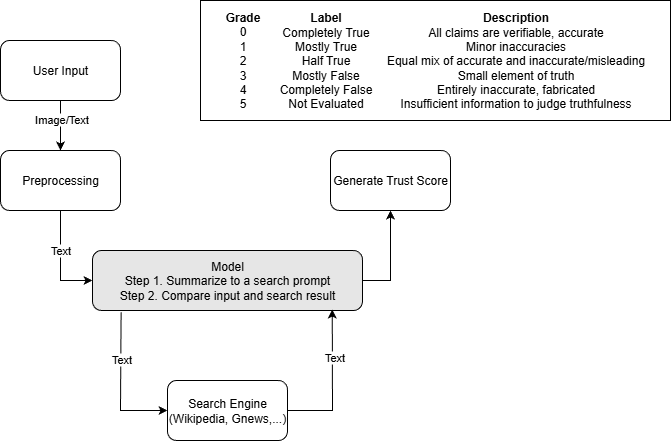

The diagram above was exported from draw.io. Its source (the exported page's mxGraphModel, read from the mxfile embedded in the PNG):
<mxGraphModel dx="1011" dy="565" grid="1" gridSize="10" guides="1" tooltips="1" connect="1" arrows="1" fold="1" page="1" pageScale="1" pageWidth="850" pageHeight="1100" math="0" shadow="0">
  <root>
    <mxCell id="0" />
    <mxCell id="1" parent="0" />
    <mxCell id="wRdrlY_hWyS6U94Rwrcz-45" value="" style="rounded=0;whiteSpace=wrap;html=1;" vertex="1" parent="1">
      <mxGeometry x="320" y="100" width="470" height="120" as="geometry" />
    </mxCell>
    <mxCell id="wRdrlY_hWyS6U94Rwrcz-1" value="User Input" style="rounded=1;whiteSpace=wrap;html=1;" vertex="1" parent="1">
      <mxGeometry x="120" y="140" width="120" height="60" as="geometry" />
    </mxCell>
    <mxCell id="wRdrlY_hWyS6U94Rwrcz-2" value="" style="endArrow=classic;html=1;rounded=0;exitX=0.5;exitY=1;exitDx=0;exitDy=0;" edge="1" parent="1" source="wRdrlY_hWyS6U94Rwrcz-1" target="wRdrlY_hWyS6U94Rwrcz-3">
      <mxGeometry width="50" height="50" relative="1" as="geometry">
        <mxPoint x="140" y="260" as="sourcePoint" />
        <mxPoint x="180" y="260" as="targetPoint" />
      </mxGeometry>
    </mxCell>
    <mxCell id="wRdrlY_hWyS6U94Rwrcz-4" value="Image/Text" style="edgeLabel;html=1;align=center;verticalAlign=middle;resizable=0;points=[];" vertex="1" connectable="0" parent="wRdrlY_hWyS6U94Rwrcz-2">
      <mxGeometry x="-0.2778" y="1" relative="1" as="geometry">
        <mxPoint as="offset" />
      </mxGeometry>
    </mxCell>
    <mxCell id="wRdrlY_hWyS6U94Rwrcz-6" style="edgeStyle=orthogonalEdgeStyle;rounded=0;orthogonalLoop=1;jettySize=auto;html=1;exitX=0.5;exitY=1;exitDx=0;exitDy=0;entryX=0;entryY=0.5;entryDx=0;entryDy=0;" edge="1" parent="1" source="wRdrlY_hWyS6U94Rwrcz-3" target="wRdrlY_hWyS6U94Rwrcz-5">
      <mxGeometry relative="1" as="geometry">
        <mxPoint x="180" y="390" as="targetPoint" />
        <Array as="points">
          <mxPoint x="180" y="380" />
        </Array>
      </mxGeometry>
    </mxCell>
    <mxCell id="wRdrlY_hWyS6U94Rwrcz-7" value="Text" style="edgeLabel;html=1;align=center;verticalAlign=middle;resizable=0;points=[];" vertex="1" connectable="0" parent="wRdrlY_hWyS6U94Rwrcz-6">
      <mxGeometry x="-0.125" y="-2" relative="1" as="geometry">
        <mxPoint x="2" y="-5" as="offset" />
      </mxGeometry>
    </mxCell>
    <mxCell id="wRdrlY_hWyS6U94Rwrcz-3" value="Preprocessing" style="rounded=1;whiteSpace=wrap;html=1;" vertex="1" parent="1">
      <mxGeometry x="120" y="250" width="120" height="60" as="geometry" />
    </mxCell>
    <mxCell id="wRdrlY_hWyS6U94Rwrcz-5" value="Model&lt;div&gt;Step 1. Summarize to a search prompt&lt;/div&gt;&lt;div&gt;Step 2. Compare input and search result&lt;/div&gt;" style="rounded=1;whiteSpace=wrap;html=1;fillColor=#E6E6E6;" vertex="1" parent="1">
      <mxGeometry x="211.99" y="350" width="270" height="60" as="geometry" />
    </mxCell>
    <mxCell id="wRdrlY_hWyS6U94Rwrcz-10" value="Search Engine&lt;br&gt;(Wikipedia, Gnews,...)" style="rounded=1;whiteSpace=wrap;html=1;" vertex="1" parent="1">
      <mxGeometry x="286.99" y="480" width="120" height="60" as="geometry" />
    </mxCell>
    <mxCell id="wRdrlY_hWyS6U94Rwrcz-15" value="Generate Trust Score" style="rounded=1;whiteSpace=wrap;html=1;" vertex="1" parent="1">
      <mxGeometry x="450" y="250" width="120" height="60" as="geometry" />
    </mxCell>
    <mxCell id="wRdrlY_hWyS6U94Rwrcz-19" value="" style="endArrow=classic;html=1;rounded=0;entryX=0;entryY=0.5;entryDx=0;entryDy=0;exitX=0.106;exitY=1.03;exitDx=0;exitDy=0;exitPerimeter=0;" edge="1" parent="1" source="wRdrlY_hWyS6U94Rwrcz-5" target="wRdrlY_hWyS6U94Rwrcz-10">
      <mxGeometry width="50" height="50" relative="1" as="geometry">
        <mxPoint x="239.99" y="420" as="sourcePoint" />
        <mxPoint x="231.99" y="440" as="targetPoint" />
        <Array as="points">
          <mxPoint x="239.99" y="510" />
        </Array>
      </mxGeometry>
    </mxCell>
    <mxCell id="wRdrlY_hWyS6U94Rwrcz-22" value="Text" style="edgeLabel;html=1;align=center;verticalAlign=middle;resizable=0;points=[];" vertex="1" connectable="0" parent="wRdrlY_hWyS6U94Rwrcz-19">
      <mxGeometry x="-0.3616" relative="1" as="geometry">
        <mxPoint as="offset" />
      </mxGeometry>
    </mxCell>
    <mxCell id="wRdrlY_hWyS6U94Rwrcz-20" value="" style="endArrow=classic;html=1;rounded=0;entryX=0.888;entryY=0.983;entryDx=0;entryDy=0;entryPerimeter=0;" edge="1" parent="1" target="wRdrlY_hWyS6U94Rwrcz-5">
      <mxGeometry width="50" height="50" relative="1" as="geometry">
        <mxPoint x="406.99" y="510" as="sourcePoint" />
        <mxPoint x="456.99" y="460" as="targetPoint" />
        <Array as="points">
          <mxPoint x="451.99" y="510" />
        </Array>
      </mxGeometry>
    </mxCell>
    <mxCell id="wRdrlY_hWyS6U94Rwrcz-23" value="Text" style="edgeLabel;html=1;align=center;verticalAlign=middle;resizable=0;points=[];" vertex="1" connectable="0" parent="wRdrlY_hWyS6U94Rwrcz-20">
      <mxGeometry x="0.3422" y="-2" relative="1" as="geometry">
        <mxPoint as="offset" />
      </mxGeometry>
    </mxCell>
    <mxCell id="wRdrlY_hWyS6U94Rwrcz-21" value="" style="endArrow=classic;html=1;rounded=0;entryX=0.5;entryY=1;entryDx=0;entryDy=0;" edge="1" parent="1" target="wRdrlY_hWyS6U94Rwrcz-15">
      <mxGeometry width="50" height="50" relative="1" as="geometry">
        <mxPoint x="481.99" y="380" as="sourcePoint" />
        <mxPoint x="531.99" y="330" as="targetPoint" />
        <Array as="points">
          <mxPoint x="510" y="380" />
        </Array>
      </mxGeometry>
    </mxCell>
    <mxCell id="wRdrlY_hWyS6U94Rwrcz-42" value="&lt;b&gt;Grade&lt;/b&gt;&lt;div&gt;0&lt;/div&gt;&lt;div&gt;1&lt;/div&gt;&lt;div&gt;2&lt;/div&gt;&lt;div&gt;3&lt;/div&gt;&lt;div&gt;4&lt;/div&gt;&lt;div&gt;5&lt;/div&gt;&lt;div&gt;&lt;br&gt;&lt;/div&gt;" style="text;html=1;align=center;verticalAlign=middle;resizable=0;points=[];autosize=1;strokeColor=none;fillColor=none;" vertex="1" parent="1">
      <mxGeometry x="331.99" y="102" width="60" height="130" as="geometry" />
    </mxCell>
    <mxCell id="wRdrlY_hWyS6U94Rwrcz-43" value="&lt;b&gt;Label&lt;/b&gt;&lt;div&gt;Completely True&lt;/div&gt;&lt;div&gt;Mostly True&lt;/div&gt;&lt;div&gt;Half True&lt;/div&gt;&lt;div&gt;Mostly False&lt;/div&gt;&lt;div&gt;Completely False&lt;/div&gt;&lt;div&gt;Not Evaluated&lt;/div&gt;" style="text;html=1;align=center;verticalAlign=middle;resizable=0;points=[];autosize=1;strokeColor=none;fillColor=none;" vertex="1" parent="1">
      <mxGeometry x="385" y="105" width="120" height="110" as="geometry" />
    </mxCell>
    <mxCell id="wRdrlY_hWyS6U94Rwrcz-44" value="&lt;b&gt;Description&lt;/b&gt;&lt;div&gt;All claims are verifiable, accurate&lt;/div&gt;&lt;div&gt;Minor inaccuracies&lt;/div&gt;&lt;div&gt;Equal mix of accurate and inaccurate/misleading&lt;/div&gt;&lt;div&gt;Small element of truth&lt;/div&gt;&lt;div&gt;Entirely inaccurate, fabricated&lt;/div&gt;&lt;div&gt;Insufficient information to judge truthfulness&lt;/div&gt;" style="text;html=1;align=center;verticalAlign=middle;resizable=0;points=[];autosize=1;strokeColor=none;fillColor=none;" vertex="1" parent="1">
      <mxGeometry x="495" y="105" width="280" height="110" as="geometry" />
    </mxCell>
  </root>
</mxGraphModel>